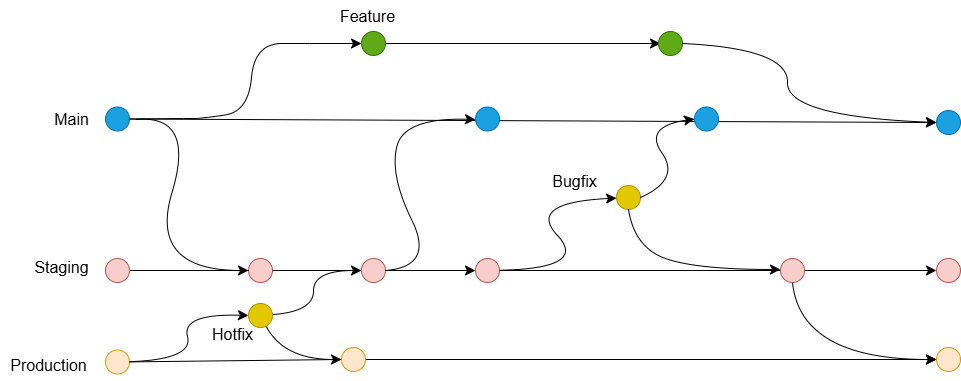

The diagram above was exported from draw.io. Its source (the exported page's mxGraphModel, read from the mxfile embedded in the PNG):
<mxGraphModel dx="1622" dy="1026" grid="0" gridSize="10" guides="1" tooltips="1" connect="1" arrows="1" fold="1" page="0" pageScale="1" pageWidth="850" pageHeight="1100" math="0" shadow="0">
  <root>
    <mxCell id="0" />
    <mxCell id="1" parent="0" />
    <mxCell id="4DbalNDuB9BoFQi5VFu0-3" style="edgeStyle=none;curved=1;rounded=0;orthogonalLoop=1;jettySize=auto;html=1;fontSize=12;startSize=8;endSize=8;entryX=0;entryY=0.5;entryDx=0;entryDy=0;" parent="1" source="4DbalNDuB9BoFQi5VFu0-1" target="4DbalNDuB9BoFQi5VFu0-4" edge="1">
      <mxGeometry relative="1" as="geometry">
        <mxPoint x="38.5078125" y="102.5" as="targetPoint" />
      </mxGeometry>
    </mxCell>
    <mxCell id="4DbalNDuB9BoFQi5VFu0-1" value="" style="ellipse;whiteSpace=wrap;html=1;aspect=fixed;fillColor=#1ba1e2;fontColor=#ffffff;strokeColor=#006EAF;" parent="1" vertex="1">
      <mxGeometry x="-264" y="90.5" width="24" height="24" as="geometry" />
    </mxCell>
    <mxCell id="4DbalNDuB9BoFQi5VFu0-2" value="Main" style="text;html=1;align=center;verticalAlign=middle;resizable=0;points=[];autosize=1;strokeColor=none;fillColor=none;fontSize=16;" parent="1" vertex="1">
      <mxGeometry x="-325" y="87" width="53" height="31" as="geometry" />
    </mxCell>
    <mxCell id="4DbalNDuB9BoFQi5VFu0-4" value="" style="ellipse;whiteSpace=wrap;html=1;aspect=fixed;fillColor=#1ba1e2;fontColor=#ffffff;strokeColor=#006EAF;" parent="1" vertex="1">
      <mxGeometry x="567" y="94" width="24" height="24" as="geometry" />
    </mxCell>
    <mxCell id="4DbalNDuB9BoFQi5VFu0-7" style="edgeStyle=none;curved=1;rounded=0;orthogonalLoop=1;jettySize=auto;html=1;fontSize=12;startSize=8;endSize=8;" parent="1" source="4DbalNDuB9BoFQi5VFu0-6" edge="1">
      <mxGeometry relative="1" as="geometry">
        <mxPoint x="291.0078125" y="27" as="targetPoint" />
      </mxGeometry>
    </mxCell>
    <mxCell id="4DbalNDuB9BoFQi5VFu0-6" value="" style="ellipse;whiteSpace=wrap;html=1;aspect=fixed;fillColor=#60a917;fontColor=#ffffff;strokeColor=#2D7600;" parent="1" vertex="1">
      <mxGeometry x="-8" y="15" width="24" height="24" as="geometry" />
    </mxCell>
    <mxCell id="4DbalNDuB9BoFQi5VFu0-8" value="" style="ellipse;whiteSpace=wrap;html=1;aspect=fixed;fillColor=#60a917;fontColor=#ffffff;strokeColor=#2D7600;" parent="1" vertex="1">
      <mxGeometry x="289" y="15" width="24" height="24" as="geometry" />
    </mxCell>
    <mxCell id="4DbalNDuB9BoFQi5VFu0-11" value="Feature" style="text;html=1;align=center;verticalAlign=middle;resizable=0;points=[];autosize=1;strokeColor=none;fillColor=none;fontSize=16;" parent="1" vertex="1">
      <mxGeometry x="-39" y="-16" width="73" height="31" as="geometry" />
    </mxCell>
    <mxCell id="4DbalNDuB9BoFQi5VFu0-14" style="edgeStyle=none;curved=1;rounded=0;orthogonalLoop=1;jettySize=auto;html=1;exitX=1;exitY=0.5;exitDx=0;exitDy=0;fontSize=12;startSize=8;endSize=8;" parent="1" source="4DbalNDuB9BoFQi5VFu0-38" target="4DbalNDuB9BoFQi5VFu0-13" edge="1">
      <mxGeometry relative="1" as="geometry" />
    </mxCell>
    <mxCell id="4DbalNDuB9BoFQi5VFu0-13" value="" style="ellipse;whiteSpace=wrap;html=1;aspect=fixed;fillColor=#f8cecc;strokeColor=#b85450;" parent="1" vertex="1">
      <mxGeometry x="567" y="242" width="24" height="24" as="geometry" />
    </mxCell>
    <mxCell id="4DbalNDuB9BoFQi5VFu0-23" style="edgeStyle=none;curved=1;rounded=0;orthogonalLoop=1;jettySize=auto;html=1;entryX=0;entryY=0.5;entryDx=0;entryDy=0;fontSize=12;startSize=8;endSize=8;endArrow=classic;endFill=1;" parent="1" source="4DbalNDuB9BoFQi5VFu0-24" target="4DbalNDuB9BoFQi5VFu0-18" edge="1">
      <mxGeometry relative="1" as="geometry" />
    </mxCell>
    <mxCell id="4DbalNDuB9BoFQi5VFu0-17" value="" style="ellipse;whiteSpace=wrap;html=1;aspect=fixed;fillColor=#f8cecc;strokeColor=#b85450;" parent="1" vertex="1">
      <mxGeometry x="-121" y="242" width="24" height="24" as="geometry" />
    </mxCell>
    <mxCell id="4DbalNDuB9BoFQi5VFu0-22" value="" style="edgeStyle=none;curved=1;rounded=0;orthogonalLoop=1;jettySize=auto;html=1;exitX=1;exitY=0.5;exitDx=0;exitDy=0;fontSize=12;startSize=8;endSize=8;endArrow=none;endFill=0;entryX=0;entryY=0.5;entryDx=0;entryDy=0;" parent="1" source="4DbalNDuB9BoFQi5VFu0-12" target="4DbalNDuB9BoFQi5VFu0-17" edge="1">
      <mxGeometry relative="1" as="geometry">
        <mxPoint x="-248" y="253.5" as="sourcePoint" />
        <mxPoint x="106" y="253.5" as="targetPoint" />
      </mxGeometry>
    </mxCell>
    <mxCell id="4DbalNDuB9BoFQi5VFu0-53" style="edgeStyle=none;curved=1;rounded=0;orthogonalLoop=1;jettySize=auto;html=1;fontSize=12;startSize=8;endSize=8;" parent="1" source="4DbalNDuB9BoFQi5VFu0-18" target="4DbalNDuB9BoFQi5VFu0-37" edge="1">
      <mxGeometry relative="1" as="geometry">
        <mxPoint x="245" y="186" as="targetPoint" />
        <Array as="points">
          <mxPoint x="219" y="252" />
          <mxPoint x="157" y="186" />
        </Array>
      </mxGeometry>
    </mxCell>
    <mxCell id="4DbalNDuB9BoFQi5VFu0-18" value="" style="ellipse;whiteSpace=wrap;html=1;aspect=fixed;fillColor=#f8cecc;strokeColor=#b85450;" parent="1" vertex="1">
      <mxGeometry x="106" y="242" width="24" height="24" as="geometry" />
    </mxCell>
    <mxCell id="4DbalNDuB9BoFQi5VFu0-28" style="edgeStyle=none;curved=1;rounded=0;orthogonalLoop=1;jettySize=auto;html=1;entryX=0;entryY=0.5;entryDx=0;entryDy=0;fontSize=12;startSize=8;endSize=8;" parent="1" source="4DbalNDuB9BoFQi5VFu0-41" target="4DbalNDuB9BoFQi5VFu0-26" edge="1">
      <mxGeometry relative="1" as="geometry" />
    </mxCell>
    <mxCell id="4DbalNDuB9BoFQi5VFu0-49" style="edgeStyle=none;curved=1;rounded=0;orthogonalLoop=1;jettySize=auto;html=1;entryX=0;entryY=0.5;entryDx=0;entryDy=0;fontSize=12;startSize=8;endSize=8;" parent="1" source="4DbalNDuB9BoFQi5VFu0-25" target="4DbalNDuB9BoFQi5VFu0-40" edge="1">
      <mxGeometry relative="1" as="geometry">
        <Array as="points">
          <mxPoint x="-176" y="343" />
          <mxPoint x="-188" y="297" />
        </Array>
      </mxGeometry>
    </mxCell>
    <mxCell id="4DbalNDuB9BoFQi5VFu0-25" value="" style="ellipse;whiteSpace=wrap;html=1;aspect=fixed;fillColor=#ffe6cc;strokeColor=#d79b00;" parent="1" vertex="1">
      <mxGeometry x="-264" y="333.5" width="24" height="24" as="geometry" />
    </mxCell>
    <mxCell id="4DbalNDuB9BoFQi5VFu0-26" value="" style="ellipse;whiteSpace=wrap;html=1;aspect=fixed;fillColor=#ffe6cc;strokeColor=#d79b00;" parent="1" vertex="1">
      <mxGeometry x="567" y="331" width="24" height="24" as="geometry" />
    </mxCell>
    <mxCell id="4DbalNDuB9BoFQi5VFu0-29" value="Staging" style="text;html=1;align=center;verticalAlign=middle;resizable=0;points=[];autosize=1;strokeColor=none;fillColor=none;fontSize=16;" parent="1" vertex="1">
      <mxGeometry x="-344" y="235" width="72" height="31" as="geometry" />
    </mxCell>
    <mxCell id="4DbalNDuB9BoFQi5VFu0-30" value="Production" style="text;html=1;align=center;verticalAlign=middle;resizable=0;points=[];autosize=1;strokeColor=none;fillColor=none;fontSize=16;" parent="1" vertex="1">
      <mxGeometry x="-369" y="333.5" width="95" height="31" as="geometry" />
    </mxCell>
    <mxCell id="4DbalNDuB9BoFQi5VFu0-31" value="" style="edgeStyle=none;curved=1;rounded=0;orthogonalLoop=1;jettySize=auto;html=1;exitX=1;exitY=0.5;exitDx=0;exitDy=0;fontSize=12;startSize=8;endSize=8;endArrow=none;endFill=0;entryX=0;entryY=0.5;entryDx=0;entryDy=0;" parent="1" target="4DbalNDuB9BoFQi5VFu0-12" edge="1">
      <mxGeometry relative="1" as="geometry">
        <mxPoint x="-248" y="253.5" as="sourcePoint" />
        <mxPoint x="-121" y="254" as="targetPoint" />
      </mxGeometry>
    </mxCell>
    <mxCell id="4DbalNDuB9BoFQi5VFu0-12" value="" style="ellipse;whiteSpace=wrap;html=1;aspect=fixed;fillColor=#f8cecc;strokeColor=#b85450;" parent="1" vertex="1">
      <mxGeometry x="-264" y="242" width="24" height="24" as="geometry" />
    </mxCell>
    <mxCell id="4DbalNDuB9BoFQi5VFu0-34" value="" style="curved=1;endArrow=classic;html=1;rounded=0;fontSize=12;startSize=8;endSize=8;entryX=0;entryY=0.5;entryDx=0;entryDy=0;exitX=1;exitY=0.5;exitDx=0;exitDy=0;" parent="1" source="4DbalNDuB9BoFQi5VFu0-1" target="4DbalNDuB9BoFQi5VFu0-6" edge="1">
      <mxGeometry width="50" height="50" relative="1" as="geometry">
        <mxPoint x="-236" y="102" as="sourcePoint" />
        <mxPoint x="-186" y="52" as="targetPoint" />
        <Array as="points">
          <mxPoint x="-186" y="102" />
          <mxPoint x="-168" y="102" />
          <mxPoint x="-121" y="95" />
          <mxPoint x="-115" y="27" />
          <mxPoint x="-60" y="27" />
        </Array>
      </mxGeometry>
    </mxCell>
    <mxCell id="4DbalNDuB9BoFQi5VFu0-35" value="" style="curved=1;endArrow=classic;html=1;rounded=0;fontSize=12;startSize=8;endSize=8;entryX=0;entryY=0.5;entryDx=0;entryDy=0;exitX=1;exitY=0.5;exitDx=0;exitDy=0;" parent="1" source="4DbalNDuB9BoFQi5VFu0-8" target="4DbalNDuB9BoFQi5VFu0-4" edge="1">
      <mxGeometry width="50" height="50" relative="1" as="geometry">
        <mxPoint x="319" y="28" as="sourcePoint" />
        <mxPoint x="360" y="-20" as="targetPoint" />
        <Array as="points">
          <mxPoint x="419" y="32" />
          <mxPoint x="417" y="100" />
        </Array>
      </mxGeometry>
    </mxCell>
    <mxCell id="4DbalNDuB9BoFQi5VFu0-36" value="" style="edgeStyle=none;curved=1;rounded=0;orthogonalLoop=1;jettySize=auto;html=1;entryX=0;entryY=0.5;entryDx=0;entryDy=0;fontSize=12;startSize=8;endSize=8;endArrow=none;endFill=0;" parent="1" source="4DbalNDuB9BoFQi5VFu0-17" target="4DbalNDuB9BoFQi5VFu0-24" edge="1">
      <mxGeometry relative="1" as="geometry">
        <mxPoint x="-97" y="254" as="sourcePoint" />
        <mxPoint x="106" y="254" as="targetPoint" />
      </mxGeometry>
    </mxCell>
    <mxCell id="4DbalNDuB9BoFQi5VFu0-24" value="" style="ellipse;whiteSpace=wrap;html=1;aspect=fixed;fillColor=#f8cecc;strokeColor=#b85450;" parent="1" vertex="1">
      <mxGeometry x="-8" y="242" width="24" height="24" as="geometry" />
    </mxCell>
    <mxCell id="4DbalNDuB9BoFQi5VFu0-37" value="" style="ellipse;whiteSpace=wrap;html=1;aspect=fixed;fillColor=#e3c800;fontColor=#000000;strokeColor=#B09500;" parent="1" vertex="1">
      <mxGeometry x="247" y="169" width="24" height="24" as="geometry" />
    </mxCell>
    <mxCell id="4DbalNDuB9BoFQi5VFu0-39" value="" style="edgeStyle=none;curved=1;rounded=0;orthogonalLoop=1;jettySize=auto;html=1;exitX=1;exitY=0.5;exitDx=0;exitDy=0;fontSize=12;startSize=8;endSize=8;endArrow=none;endFill=0;" parent="1" source="4DbalNDuB9BoFQi5VFu0-18" target="4DbalNDuB9BoFQi5VFu0-38" edge="1">
      <mxGeometry relative="1" as="geometry">
        <mxPoint x="130" y="254" as="sourcePoint" />
        <mxPoint x="567" y="254" as="targetPoint" />
      </mxGeometry>
    </mxCell>
    <mxCell id="4DbalNDuB9BoFQi5VFu0-56" style="edgeStyle=none;curved=1;rounded=0;orthogonalLoop=1;jettySize=auto;html=1;exitX=0.5;exitY=1;exitDx=0;exitDy=0;entryX=0;entryY=0.5;entryDx=0;entryDy=0;fontSize=12;startSize=8;endSize=8;" parent="1" source="4DbalNDuB9BoFQi5VFu0-38" target="4DbalNDuB9BoFQi5VFu0-26" edge="1">
      <mxGeometry relative="1" as="geometry">
        <Array as="points">
          <mxPoint x="431" y="343" />
        </Array>
      </mxGeometry>
    </mxCell>
    <mxCell id="4DbalNDuB9BoFQi5VFu0-38" value="" style="ellipse;whiteSpace=wrap;html=1;aspect=fixed;fillColor=#f8cecc;strokeColor=#b85450;" parent="1" vertex="1">
      <mxGeometry x="411" y="242" width="24" height="24" as="geometry" />
    </mxCell>
    <mxCell id="4DbalNDuB9BoFQi5VFu0-50" style="edgeStyle=none;curved=1;rounded=0;orthogonalLoop=1;jettySize=auto;html=1;entryX=0;entryY=0.5;entryDx=0;entryDy=0;fontSize=12;startSize=8;endSize=8;" parent="1" source="4DbalNDuB9BoFQi5VFu0-40" target="4DbalNDuB9BoFQi5VFu0-24" edge="1">
      <mxGeometry relative="1" as="geometry">
        <Array as="points">
          <mxPoint x="-56" y="295" />
          <mxPoint x="-56" y="254" />
        </Array>
      </mxGeometry>
    </mxCell>
    <mxCell id="4DbalNDuB9BoFQi5VFu0-61" style="edgeStyle=none;curved=1;rounded=0;orthogonalLoop=1;jettySize=auto;html=1;entryX=0;entryY=0.5;entryDx=0;entryDy=0;fontSize=12;startSize=8;endSize=8;" parent="1" source="4DbalNDuB9BoFQi5VFu0-40" target="4DbalNDuB9BoFQi5VFu0-41" edge="1">
      <mxGeometry relative="1" as="geometry">
        <Array as="points">
          <mxPoint x="-86" y="343" />
        </Array>
      </mxGeometry>
    </mxCell>
    <mxCell id="4DbalNDuB9BoFQi5VFu0-40" value="" style="ellipse;whiteSpace=wrap;html=1;aspect=fixed;fillColor=#e3c800;fontColor=#000000;strokeColor=#B09500;" parent="1" vertex="1">
      <mxGeometry x="-121" y="287" width="24" height="24" as="geometry" />
    </mxCell>
    <mxCell id="4DbalNDuB9BoFQi5VFu0-42" value="" style="edgeStyle=none;curved=1;rounded=0;orthogonalLoop=1;jettySize=auto;html=1;entryX=0;entryY=0.5;entryDx=0;entryDy=0;fontSize=12;startSize=8;endSize=8;endArrow=none;endFill=0;" parent="1" source="4DbalNDuB9BoFQi5VFu0-25" target="4DbalNDuB9BoFQi5VFu0-41" edge="1">
      <mxGeometry relative="1" as="geometry">
        <mxPoint x="-240" y="345" as="sourcePoint" />
        <mxPoint x="567" y="343" as="targetPoint" />
      </mxGeometry>
    </mxCell>
    <mxCell id="4DbalNDuB9BoFQi5VFu0-41" value="" style="ellipse;whiteSpace=wrap;html=1;aspect=fixed;fillColor=#ffe6cc;strokeColor=#d79b00;" parent="1" vertex="1">
      <mxGeometry x="-28" y="331" width="24" height="24" as="geometry" />
    </mxCell>
    <mxCell id="4DbalNDuB9BoFQi5VFu0-43" value="" style="ellipse;whiteSpace=wrap;html=1;aspect=fixed;fillColor=#1ba1e2;fontColor=#ffffff;strokeColor=#006EAF;" parent="1" vertex="1">
      <mxGeometry x="106" y="90.5" width="24" height="24" as="geometry" />
    </mxCell>
    <mxCell id="4DbalNDuB9BoFQi5VFu0-44" value="" style="ellipse;whiteSpace=wrap;html=1;aspect=fixed;fillColor=#1ba1e2;fontColor=#ffffff;strokeColor=#006EAF;" parent="1" vertex="1">
      <mxGeometry x="325" y="90.5" width="24" height="24" as="geometry" />
    </mxCell>
    <mxCell id="4DbalNDuB9BoFQi5VFu0-57" value="" style="curved=1;endArrow=classic;html=1;rounded=0;fontSize=12;startSize=8;endSize=8;entryX=0;entryY=0.5;entryDx=0;entryDy=0;" parent="1" target="4DbalNDuB9BoFQi5VFu0-17" edge="1">
      <mxGeometry width="50" height="50" relative="1" as="geometry">
        <mxPoint x="-233" y="103" as="sourcePoint" />
        <mxPoint x="-149" y="143" as="targetPoint" />
        <Array as="points">
          <mxPoint x="-174" y="98" />
          <mxPoint x="-221" y="254" />
        </Array>
      </mxGeometry>
    </mxCell>
    <mxCell id="4DbalNDuB9BoFQi5VFu0-58" value="" style="curved=1;endArrow=classic;html=1;rounded=0;fontSize=12;startSize=8;endSize=8;exitX=1;exitY=0.5;exitDx=0;exitDy=0;" parent="1" source="4DbalNDuB9BoFQi5VFu0-24" edge="1">
      <mxGeometry width="50" height="50" relative="1" as="geometry">
        <mxPoint x="175" y="224" as="sourcePoint" />
        <mxPoint x="106" y="103" as="targetPoint" />
        <Array as="points">
          <mxPoint x="65" y="250" />
          <mxPoint x="20" y="158" />
          <mxPoint x="35" y="101" />
        </Array>
      </mxGeometry>
    </mxCell>
    <mxCell id="4DbalNDuB9BoFQi5VFu0-59" value="" style="curved=1;endArrow=classic;html=1;rounded=0;fontSize=12;startSize=8;endSize=8;exitX=1;exitY=0.5;exitDx=0;exitDy=0;entryX=0;entryY=0.5;entryDx=0;entryDy=0;" parent="1" source="4DbalNDuB9BoFQi5VFu0-37" target="4DbalNDuB9BoFQi5VFu0-44" edge="1">
      <mxGeometry width="50" height="50" relative="1" as="geometry">
        <mxPoint x="299" y="165" as="sourcePoint" />
        <mxPoint x="325" y="103" as="targetPoint" />
        <Array as="points">
          <mxPoint x="311" y="163" />
          <mxPoint x="274" y="110" />
        </Array>
      </mxGeometry>
    </mxCell>
    <mxCell id="4DbalNDuB9BoFQi5VFu0-60" value="" style="curved=1;endArrow=classic;html=1;rounded=0;fontSize=12;startSize=8;endSize=8;exitX=0.5;exitY=1;exitDx=0;exitDy=0;" parent="1" source="4DbalNDuB9BoFQi5VFu0-37" edge="1">
      <mxGeometry width="50" height="50" relative="1" as="geometry">
        <mxPoint x="271" y="182.5" as="sourcePoint" />
        <mxPoint x="411" y="253" as="targetPoint" />
        <Array as="points">
          <mxPoint x="265" y="231" />
          <mxPoint x="327" y="253" />
        </Array>
      </mxGeometry>
    </mxCell>
    <mxCell id="4DbalNDuB9BoFQi5VFu0-62" value="Hotfix" style="text;html=1;align=center;verticalAlign=middle;resizable=0;points=[];autosize=1;strokeColor=none;fillColor=none;fontSize=16;" parent="1" vertex="1">
      <mxGeometry x="-167" y="302.5" width="59" height="31" as="geometry" />
    </mxCell>
    <mxCell id="4DbalNDuB9BoFQi5VFu0-63" value="Bugfix" style="text;html=1;align=center;verticalAlign=middle;resizable=0;points=[];autosize=1;strokeColor=none;fillColor=none;fontSize=16;" parent="1" vertex="1">
      <mxGeometry x="174" y="149" width="62" height="31" as="geometry" />
    </mxCell>
  </root>
</mxGraphModel>